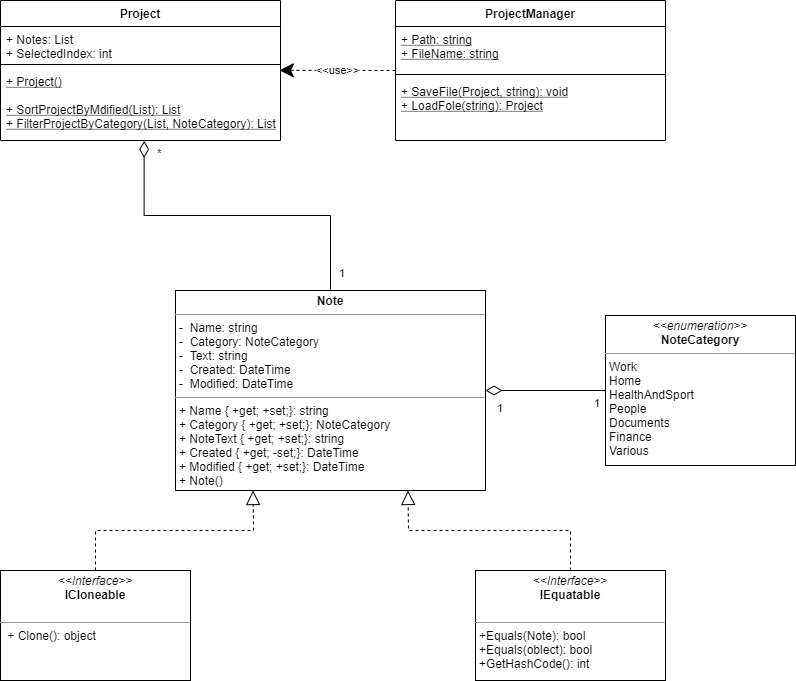

The diagram above was exported from draw.io. Its source (the exported page's mxGraphModel, read from the mxfile embedded in the PNG):
<mxGraphModel dx="1038" dy="575" grid="1" gridSize="10" guides="1" tooltips="1" connect="1" arrows="1" fold="1" page="1" pageScale="1" pageWidth="827" pageHeight="1169" math="0" shadow="0">
  <root>
    <mxCell id="0" />
    <mxCell id="1" parent="0" />
    <mxCell id="5halR_1K-nt4hbEGs724-30" value="&lt;p style=&quot;margin: 0px ; margin-top: 4px ; text-align: center&quot;&gt;&lt;b&gt;Note&lt;/b&gt;&lt;/p&gt;&lt;hr size=&quot;1&quot;&gt;&lt;p style=&quot;margin: 0px ; margin-left: 4px&quot;&gt;-&amp;nbsp; Name: string&lt;/p&gt;&lt;p style=&quot;margin: 0px ; margin-left: 4px&quot;&gt;-&amp;nbsp; Category: NoteCategory&lt;br&gt;&lt;/p&gt;&lt;p style=&quot;margin: 0px ; margin-left: 4px&quot;&gt;-&amp;nbsp; Text: string&lt;br&gt;&lt;/p&gt;&lt;p style=&quot;margin: 0px ; margin-left: 4px&quot;&gt;-&amp;nbsp; Created: DateTime&lt;/p&gt;&lt;p style=&quot;margin: 0px ; margin-left: 4px&quot;&gt;-&amp;nbsp; Modified: DateTime&lt;/p&gt;&lt;hr size=&quot;1&quot;&gt;&lt;p style=&quot;margin: 0px 0px 0px 4px&quot;&gt;+ Name { +get; +set;}: string&lt;/p&gt;&lt;p style=&quot;margin: 0px 0px 0px 4px&quot;&gt;+ Category { +get; +set;}: NoteCategory&lt;/p&gt;&lt;p style=&quot;margin: 0px 0px 0px 4px&quot;&gt;+ NoteText { +get; +set;}: string&lt;/p&gt;&lt;p style=&quot;margin: 0px 0px 0px 4px&quot;&gt;+ Created { +get; -set;}: DateTime&lt;/p&gt;&lt;p style=&quot;margin: 0px 0px 0px 4px&quot;&gt;+ Modified { +get; +set;}: DateTime&lt;/p&gt;&lt;p style=&quot;margin: 0px 0px 0px 4px&quot;&gt;+ Note()&lt;/p&gt;&lt;p style=&quot;margin: 0px 0px 0px 4px&quot;&gt;- Note(string, NoteCategory, string, DateTime, DateTime)&lt;/p&gt;&lt;p style=&quot;margin: 0px 0px 0px 4px&quot;&gt;+Note(DateTime)&lt;/p&gt;&lt;p style=&quot;margin: 0px 0px 0px 4px&quot;&gt;&lt;br&gt;&lt;/p&gt;" style="verticalAlign=top;align=left;overflow=fill;fontSize=12;fontFamily=Helvetica;html=1;" parent="1" vertex="1">
      <mxGeometry x="390" y="320" width="310" height="200" as="geometry" />
    </mxCell>
    <mxCell id="5halR_1K-nt4hbEGs724-48" value="&lt;p style=&quot;margin: 0px ; margin-top: 4px ; text-align: center&quot;&gt;&lt;i&gt;&amp;lt;&amp;lt;enumeration&amp;gt;&amp;gt;&lt;/i&gt;&lt;br&gt;&lt;b&gt;NoteCategory&lt;/b&gt;&lt;/p&gt;&lt;hr size=&quot;1&quot;&gt;&lt;p style=&quot;margin: 0px 0px 0px 4px&quot;&gt;Work&lt;/p&gt;&lt;p style=&quot;margin: 0px 0px 0px 4px&quot;&gt;&lt;span&gt;Home&lt;/span&gt;&lt;/p&gt;&lt;p style=&quot;margin: 0px 0px 0px 4px&quot;&gt;&lt;span&gt;HealthAndSport&lt;/span&gt;&lt;/p&gt;&lt;p style=&quot;margin: 0px 0px 0px 4px&quot;&gt;&lt;span&gt;People&lt;/span&gt;&lt;/p&gt;&lt;p style=&quot;margin: 0px 0px 0px 4px&quot;&gt;&lt;span&gt;Documents&lt;/span&gt;&lt;/p&gt;&lt;p style=&quot;margin: 0px 0px 0px 4px&quot;&gt;&lt;span&gt;Finance&lt;/span&gt;&lt;/p&gt;&lt;p style=&quot;margin: 0px 0px 0px 4px&quot;&gt;&lt;span&gt;Various&lt;/span&gt;&lt;/p&gt;&lt;p style=&quot;margin: 0px ; margin-left: 4px&quot;&gt;&lt;br&gt;&lt;/p&gt;" style="verticalAlign=top;align=left;overflow=fill;fontSize=12;fontFamily=Helvetica;html=1;" parent="1" vertex="1">
      <mxGeometry x="820" y="345" width="190" height="150" as="geometry" />
    </mxCell>
    <mxCell id="5halR_1K-nt4hbEGs724-49" value="&lt;p style=&quot;margin: 0px ; margin-top: 4px ; text-align: center&quot;&gt;&lt;i&gt;&amp;lt;&amp;lt;Interface&amp;gt;&amp;gt;&lt;/i&gt;&lt;br&gt;&lt;b&gt;ICloneable&lt;/b&gt;&lt;/p&gt;&lt;br&gt;&lt;hr size=&quot;1&quot;&gt;&lt;p style=&quot;margin: 0px ; margin-left: 4px&quot;&gt;&amp;nbsp;+ Clone(): object&lt;/p&gt;" style="verticalAlign=top;align=left;overflow=fill;fontSize=12;fontFamily=Helvetica;html=1;" parent="1" vertex="1">
      <mxGeometry x="215" y="600" width="190" height="110" as="geometry" />
    </mxCell>
    <mxCell id="IWWu0L5c2kioOkdxcrLX-3" value="Project" style="swimlane;fontStyle=1;align=center;verticalAlign=top;childLayout=stackLayout;horizontal=1;startSize=26;horizontalStack=0;resizeParent=1;resizeParentMax=0;resizeLast=0;collapsible=1;marginBottom=0;" parent="1" vertex="1">
      <mxGeometry x="215" y="30" width="280" height="140" as="geometry" />
    </mxCell>
    <mxCell id="IWWu0L5c2kioOkdxcrLX-4" value="+ Notes: List&#10;+ SelectedIndex: int" style="text;strokeColor=none;fillColor=none;align=left;verticalAlign=top;spacingLeft=4;spacingRight=4;overflow=hidden;rotatable=0;points=[[0,0.5],[1,0.5]];portConstraint=eastwest;" parent="IWWu0L5c2kioOkdxcrLX-3" vertex="1">
      <mxGeometry y="26" width="280" height="34" as="geometry" />
    </mxCell>
    <mxCell id="IWWu0L5c2kioOkdxcrLX-5" value="" style="line;strokeWidth=1;fillColor=none;align=left;verticalAlign=middle;spacingTop=-1;spacingLeft=3;spacingRight=3;rotatable=0;labelPosition=right;points=[];portConstraint=eastwest;" parent="IWWu0L5c2kioOkdxcrLX-3" vertex="1">
      <mxGeometry y="60" width="280" height="8" as="geometry" />
    </mxCell>
    <mxCell id="IWWu0L5c2kioOkdxcrLX-6" value="+ Project()&#10;&#10;+ SortProjectByMdified(List): List&#10;+ FilterProjectByCategory(List, NoteCategory): List" style="text;strokeColor=none;fillColor=none;align=left;verticalAlign=top;spacingLeft=4;spacingRight=4;overflow=hidden;rotatable=0;points=[[0,0.5],[1,0.5]];portConstraint=eastwest;fontStyle=4" parent="IWWu0L5c2kioOkdxcrLX-3" vertex="1">
      <mxGeometry y="68" width="280" height="72" as="geometry" />
    </mxCell>
    <mxCell id="IWWu0L5c2kioOkdxcrLX-7" value="ProjectManager" style="swimlane;fontStyle=1;align=center;verticalAlign=top;childLayout=stackLayout;horizontal=1;startSize=26;horizontalStack=0;resizeParent=1;resizeParentMax=0;resizeLast=0;collapsible=1;marginBottom=0;" parent="1" vertex="1">
      <mxGeometry x="610" y="30" width="270" height="140" as="geometry" />
    </mxCell>
    <mxCell id="IWWu0L5c2kioOkdxcrLX-8" value="+ Path: string&#10;+ FileName: string" style="text;strokeColor=none;fillColor=none;align=left;verticalAlign=top;spacingLeft=4;spacingRight=4;overflow=hidden;rotatable=0;points=[[0,0.5],[1,0.5]];portConstraint=eastwest;fontStyle=4" parent="IWWu0L5c2kioOkdxcrLX-7" vertex="1">
      <mxGeometry y="26" width="270" height="44" as="geometry" />
    </mxCell>
    <mxCell id="IWWu0L5c2kioOkdxcrLX-9" value="" style="line;strokeWidth=1;fillColor=none;align=left;verticalAlign=middle;spacingTop=-1;spacingLeft=3;spacingRight=3;rotatable=0;labelPosition=right;points=[];portConstraint=eastwest;" parent="IWWu0L5c2kioOkdxcrLX-7" vertex="1">
      <mxGeometry y="70" width="270" height="8" as="geometry" />
    </mxCell>
    <mxCell id="IWWu0L5c2kioOkdxcrLX-10" value="+ SaveFile(Project, string): void&#10;+ LoadFole(string): Project" style="text;strokeColor=none;fillColor=none;align=left;verticalAlign=top;spacingLeft=4;spacingRight=4;overflow=hidden;rotatable=0;points=[[0,0.5],[1,0.5]];portConstraint=eastwest;fontStyle=4" parent="IWWu0L5c2kioOkdxcrLX-7" vertex="1">
      <mxGeometry y="78" width="270" height="62" as="geometry" />
    </mxCell>
    <mxCell id="hmTG6pEHa0AOLIqJvM90-1" value="&lt;p style=&quot;margin: 0px ; margin-top: 4px ; text-align: center&quot;&gt;&lt;i&gt;&amp;lt;&amp;lt;Interface&amp;gt;&amp;gt;&lt;/i&gt;&lt;br&gt;&lt;b&gt;IEquatable&lt;/b&gt;&lt;/p&gt;&lt;br&gt;&lt;hr size=&quot;1&quot;&gt;&lt;p style=&quot;margin: 0px 0px 0px 4px&quot;&gt;+Equals(Note): bool&lt;/p&gt;&lt;p style=&quot;margin: 0px 0px 0px 4px&quot;&gt;+Equals(oblect): bool&lt;/p&gt;&lt;p style=&quot;margin: 0px 0px 0px 4px&quot;&gt;+GetHashCode(): int&lt;/p&gt;" style="verticalAlign=top;align=left;overflow=fill;fontSize=12;fontFamily=Helvetica;html=1;" parent="1" vertex="1">
      <mxGeometry x="690" y="600" width="190" height="110" as="geometry" />
    </mxCell>
    <mxCell id="hmTG6pEHa0AOLIqJvM90-2" value="" style="endArrow=none;html=1;endSize=12;startArrow=diamondThin;startSize=14;startFill=0;edgeStyle=orthogonalEdgeStyle;exitX=1;exitY=0.5;exitDx=0;exitDy=0;entryX=0;entryY=0.5;entryDx=0;entryDy=0;endFill=0;" parent="1" source="5halR_1K-nt4hbEGs724-30" target="5halR_1K-nt4hbEGs724-48" edge="1">
      <mxGeometry relative="1" as="geometry">
        <mxPoint x="365" y="680" as="sourcePoint" />
        <mxPoint x="365" y="520" as="targetPoint" />
      </mxGeometry>
    </mxCell>
    <mxCell id="hmTG6pEHa0AOLIqJvM90-3" value="1" style="edgeLabel;resizable=0;html=1;align=left;verticalAlign=top;" parent="hmTG6pEHa0AOLIqJvM90-2" connectable="0" vertex="1">
      <mxGeometry x="-1" relative="1" as="geometry">
        <mxPoint x="10" y="5" as="offset" />
      </mxGeometry>
    </mxCell>
    <mxCell id="hmTG6pEHa0AOLIqJvM90-4" value="1" style="edgeLabel;resizable=0;html=1;align=right;verticalAlign=top;" parent="hmTG6pEHa0AOLIqJvM90-2" connectable="0" vertex="1">
      <mxGeometry x="1" relative="1" as="geometry">
        <mxPoint x="-5" as="offset" />
      </mxGeometry>
    </mxCell>
    <mxCell id="lzep93sbGLOsrc3jlx4z-3" value="" style="endArrow=none;html=1;endSize=12;startArrow=diamondThin;startSize=14;startFill=0;edgeStyle=orthogonalEdgeStyle;strokeWidth=1;entryX=0.5;entryY=0;entryDx=0;entryDy=0;exitX=0.513;exitY=1.006;exitDx=0;exitDy=0;exitPerimeter=0;endFill=0;rounded=0;" edge="1" parent="1" source="IWWu0L5c2kioOkdxcrLX-6" target="5halR_1K-nt4hbEGs724-30">
      <mxGeometry relative="1" as="geometry">
        <mxPoint x="370" y="220" as="sourcePoint" />
        <mxPoint x="830" y="320" as="targetPoint" />
      </mxGeometry>
    </mxCell>
    <mxCell id="lzep93sbGLOsrc3jlx4z-4" value="*" style="edgeLabel;resizable=0;html=1;align=left;verticalAlign=top;" connectable="0" vertex="1" parent="lzep93sbGLOsrc3jlx4z-3">
      <mxGeometry x="-1" relative="1" as="geometry">
        <mxPoint x="11" as="offset" />
      </mxGeometry>
    </mxCell>
    <mxCell id="lzep93sbGLOsrc3jlx4z-5" value="1" style="edgeLabel;resizable=0;html=1;align=right;verticalAlign=top;" connectable="0" vertex="1" parent="lzep93sbGLOsrc3jlx4z-3">
      <mxGeometry x="1" relative="1" as="geometry">
        <mxPoint x="15" y="-30" as="offset" />
      </mxGeometry>
    </mxCell>
    <mxCell id="lzep93sbGLOsrc3jlx4z-6" value="&amp;lt;&amp;lt;use&amp;gt;&amp;gt;" style="endArrow=classic;endSize=12;dashed=1;html=1;strokeWidth=1;exitX=0;exitY=0.5;exitDx=0;exitDy=0;entryX=0.996;entryY=0.025;entryDx=0;entryDy=0;entryPerimeter=0;endFill=1;" edge="1" parent="1" source="IWWu0L5c2kioOkdxcrLX-7" target="IWWu0L5c2kioOkdxcrLX-6">
      <mxGeometry width="160" relative="1" as="geometry">
        <mxPoint x="480" y="210" as="sourcePoint" />
        <mxPoint x="640" y="210" as="targetPoint" />
      </mxGeometry>
    </mxCell>
    <mxCell id="lzep93sbGLOsrc3jlx4z-7" value="" style="endArrow=block;dashed=1;endFill=0;endSize=12;html=1;strokeWidth=1;exitX=0.5;exitY=0;exitDx=0;exitDy=0;entryX=0.25;entryY=1;entryDx=0;entryDy=0;rounded=0;" edge="1" parent="1" source="5halR_1K-nt4hbEGs724-49" target="5halR_1K-nt4hbEGs724-30">
      <mxGeometry width="160" relative="1" as="geometry">
        <mxPoint x="480" y="510" as="sourcePoint" />
        <mxPoint x="640" y="510" as="targetPoint" />
        <Array as="points">
          <mxPoint x="310" y="560" />
          <mxPoint x="430" y="560" />
          <mxPoint x="468" y="560" />
        </Array>
      </mxGeometry>
    </mxCell>
    <mxCell id="lzep93sbGLOsrc3jlx4z-9" value="" style="endArrow=block;dashed=1;endFill=0;endSize=12;html=1;strokeWidth=1;exitX=0.5;exitY=0;exitDx=0;exitDy=0;rounded=0;entryX=0.75;entryY=1;entryDx=0;entryDy=0;" edge="1" parent="1" source="hmTG6pEHa0AOLIqJvM90-1" target="5halR_1K-nt4hbEGs724-30">
      <mxGeometry width="160" relative="1" as="geometry">
        <mxPoint x="330" y="619.9999999999999" as="sourcePoint" />
        <mxPoint x="623" y="530" as="targetPoint" />
        <Array as="points">
          <mxPoint x="785" y="560" />
          <mxPoint x="623" y="560" />
        </Array>
      </mxGeometry>
    </mxCell>
  </root>
</mxGraphModel>